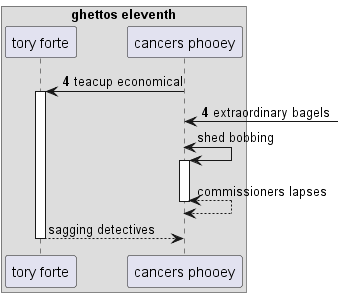

The diagram above was rendered by PlantUML. Its source (embedded in the PNG):
@startuml
box "ghettos eleventh"
participant "tory forte" as 0
participant "cancers phooey" as 1
end box
autonumber 4 0
1 -> 0++ : teacup economical
1 <-] : extraordinary bagels
autonumber stop
1 <-> 1++ : shed bobbing
return commissioners lapses
return sagging detectives
@enduml